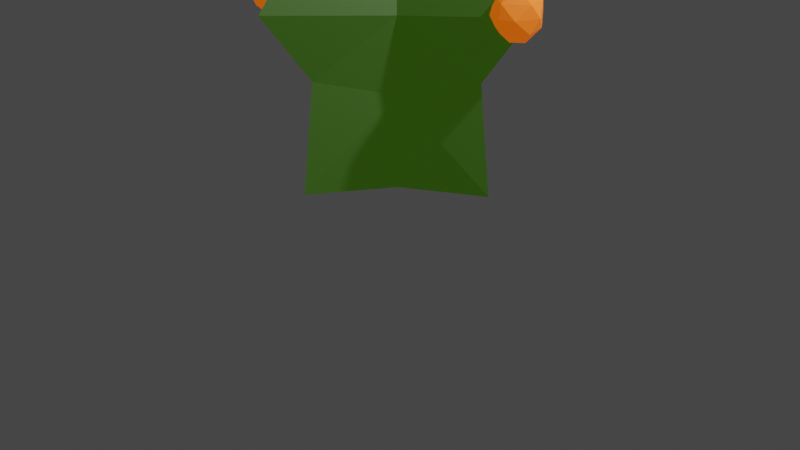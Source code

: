 # Source: jungle-plant.blend  (saved by Blender 2.82.7; exported with 4.5.12 LTS)
import bpy
from mathutils import Matrix  # noqa: F401  (used for matrix-valued properties, if any)

bpy.ops.wm.read_factory_settings(use_empty=True)
scene = bpy.context.scene
scene.name = 'Scene'

# ---- collections
col_stuff = bpy.data.collections.new('Stuff'); scene.collection.children.link(col_stuff)
col_actualplant = bpy.data.collections.new('ActualPlant'); scene.collection.children.link(col_actualplant)

# ---- materials (node trees are filled in below, after node groups)
mat_material_001 = bpy.data.materials.new('Material.001')
mat_material_001.use_transparent_shadow = False
mat_material_002 = bpy.data.materials.new('Material.002')
mat_material_002.use_transparent_shadow = False
mat_material_003 = bpy.data.materials.new('Material.003')
mat_material_003.use_transparent_shadow = False

# ---- material node trees
mat_material_001.use_nodes = True; mat_material_001.node_tree.nodes.clear()
_N = mat_material_001.node_tree.nodes; _L = mat_material_001.node_tree.links
n0 = _N.new('ShaderNodeOutputMaterial'); n0.name = 'Material Output'; n0.location = (300, 300)
n1 = _N.new('ShaderNodeBsdfPrincipled'); n1.name = 'Principled BSDF'; n1.location = (10, 300)
n1.distribution = 'GGX'
n1.subsurface_method = 'BURLEY'
n1.inputs[0].default_value = (0.04418, 0.08689, 0.02986, 1.0)
n1.inputs[3].default_value = 1.45
n1.inputs[27].default_value = (0.01551, 0.04926, 0.0, 1.5)
n1.inputs[28].default_value = 1.0
_L.new(n1.outputs[0], n0.inputs[0])
n0.is_active_output = True
mat_material_002.use_nodes = True; mat_material_002.node_tree.nodes.clear()
_N = mat_material_002.node_tree.nodes; _L = mat_material_002.node_tree.links
n0 = _N.new('ShaderNodeOutputMaterial'); n0.name = 'Material Output'; n0.location = (300, 300)
n1 = _N.new('ShaderNodeBsdfPrincipled'); n1.name = 'Principled BSDF'; n1.location = (10, 300)
n1.distribution = 'GGX'
n1.subsurface_method = 'BURLEY'
n1.inputs[0].default_value = (0.8, 0.1497, 0.03067, 1.0)
n1.inputs[3].default_value = 1.45
n1.inputs[27].default_value = (0.5543, 0.07587, 0.0, 2.0)
n1.inputs[28].default_value = 1.0
_L.new(n1.outputs[0], n0.inputs[0])
n0.is_active_output = True
mat_material_003.use_nodes = True; mat_material_003.node_tree.nodes.clear()
_N = mat_material_003.node_tree.nodes; _L = mat_material_003.node_tree.links
n0 = _N.new('ShaderNodeOutputMaterial'); n0.name = 'Material Output'; n0.location = (300, 300)
n1 = _N.new('ShaderNodeBsdfPrincipled'); n1.name = 'Principled BSDF'; n1.location = (10, 300)
n1.distribution = 'GGX'
n1.subsurface_method = 'BURLEY'
n1.inputs[0].default_value = (0.6258, 0.2301, 0.03266, 1.0)
n1.inputs[3].default_value = 1.45
n1.inputs[27].default_value = (0.3694, 0.2355, 0.01884, 2.0)
n1.inputs[28].default_value = 1.0
_L.new(n1.outputs[0], n0.inputs[0])
n0.is_active_output = True

# ---- world
world_world = bpy.data.worlds.new('World'); scene.world = world_world
world_world.use_nodes = True; world_world.node_tree.nodes.clear()
_N = world_world.node_tree.nodes; _L = world_world.node_tree.links
n0 = _N.new('ShaderNodeOutputWorld'); n0.name = 'World Output'; n0.location = (300, 300)
n1 = _N.new('ShaderNodeBackground'); n1.name = 'Background'; n1.location = (10, 300)
n1.inputs[0].default_value = (0.05088, 0.05088, 0.05088, 1.0)
_L.new(n1.outputs[0], n0.inputs[0])
n0.is_active_output = True
world_world.color = (0.05088, 0.05088, 0.05088)
world_world.use_sun_shadow = False
world_world.sun_shadow_jitter_overblur = 0.0

# ---- cameras
cam_camera = bpy.data.cameras.new('Camera')
cam_camera.clip_end = 100.0
cam_camera.ortho_scale = 7.314

# ---- lights
light_light = bpy.data.lights.new('Light', 'POINT')
light_light.transmission_factor = 0.0
light_light.energy = 1000.0
light_light.shadow_soft_size = 0.1
light_light.shadow_maximum_resolution = 0.006
light_light.use_absolute_resolution = True

# ---- meshes
me_cylinder = bpy.data.meshes.new('Cylinder')
me_cylinder.from_pydata([(1.195, -6.307e-08, -0.9038), (-9.24e-08, -1.195, -0.9038), (-0.3184, -0.3184, -0.994), (-0.318, 0.318, -0.9955), (0.3184, 0.3184, -0.994), (0.318, -0.318, -0.9955), (7.612e-09, 1.195, -0.9038), (-0.4405, -0.4405, -0.2293), (-1.195, -1.888e-09, -0.9038), (3.269e-08, 1.057, 0.1531), (0.4405, 0.4405, -0.2293), (1.057, -3.474e-08, 0.1531), (-6.914e-08, -1.057, 0.1531), (-1.057, 7.156e-09, 0.1531), (0.2806, 0.2806, 0.1673), (0.3978, -0.3978, -0.02672), (-0.2806, -0.2806, 0.1673), (-0.3978, 0.3978, -0.02672), (0.48, 0.48, 0.7417), (0.48, -0.48, 0.7417), (-0.48, -0.48, 0.7417), (-0.48, 0.48, 0.7417), (1.602, -7.88e-08, 0.8568), (-9.525e-08, -1.602, 0.8568), (4.391e-08, 1.602, 0.8568), (-1.602, 6.849e-09, 0.8568), (3.673e-08, 0.9253, 1.695), (0.2897, 0.2897, 1.707), (0.9253, -5.146e-08, 1.695), (0.2897, -0.2897, 1.707), (-4.417e-08, -0.9253, 1.695), (-0.2897, -0.2897, 1.707), (-0.9253, 1.953e-11, 1.695), (-0.2897, 0.2897, 1.707), (8.394e-08, 1.434, 2.364), (1.434, -8.423e-08, 2.364), (-2.976e-08, -1.434, 2.364), (-1.434, -4.156e-09, 2.364), (-0.4001, 0.4001, 2.622), (0.4001, 0.4001, 2.622), (1.037, -5.015e-08, 2.837), (4.741e-08, -1.037, 2.837), (-1.037, -5.928e-09, 2.837), (1.402e-07, 1.037, 2.837), (0.4001, -0.4001, 2.622), (-0.4001, -0.4001, 2.622), (1.607, -9.739e-08, 3.529), (2.078e-07, 1.607, 3.529), (4.927e-08, -1.607, 3.529), (-1.607, 1.666e-09, 3.529), (0.4984, 0.4984, 3.538), (0.4984, -0.4984, 3.538), (-0.4984, -0.4984, 3.538), (-0.4984, 0.4984, 3.538), (0.1066, 0.004656, 4.382), (-0.004656, 0.1066, 4.382), (-0.006946, -0.03512, 4.429), (0.08737, 0.01158, 6.073), (-0.08737, -0.01158, 6.073), (-0.2352, 0.724, 4.751), (0.003618, -0.8923, 5.976), (-0.8475, -0.2792, 5.976), (-0.5274, 0.7197, 5.976), (0.5215, 0.724, 5.976), (0.8497, -0.2723, 5.976), (0.08847, 0.2723, 6.446), (-0.08847, -0.2723, 4.458), (-0.003618, -0.8923, 4.928), (0.8475, -0.2792, 4.928), (0.4189, -1.072e-08, 4.495), (-0.8497, -0.2723, 4.928), (-0.705, 0.2462, 4.721), (0.5274, 0.7197, 4.928), (1.044, 1.276e-08, 5.506), (0.0, -1.0, 5.452), (0.5878, -0.809, 5.452), (-0.5878, -0.809, 5.452), (-0.5878, 0.809, 5.452), (-1.044, 7.493e-09, 5.399), (0.3226, 0.9928, 5.506), (0.3389, -0.2462, 6.41), (-0.4189, 6.919e-09, 6.41), (-0.09695, 1.951, 3.131), (-0.006677, 1.341, 3.594), (-0.3283, 1.572, 3.594), (-0.2074, 1.95, 3.594), (0.1891, 1.951, 3.594), (0.3131, 1.575, 3.594), (0.02539, 1.781, 3.771), (-0.04148, 1.575, 3.02), (-0.009411, 1.341, 3.198), (0.3123, 1.572, 3.198), (0.1503, 1.678, 3.034), (-0.3292, 1.575, 3.198), (-0.2745, 1.771, 3.119), (0.1913, 1.95, 3.198), (0.3865, 1.678, 3.416), (-0.008044, 1.3, 3.396), (0.2141, 1.372, 3.396), (-0.2302, 1.372, 3.396), (-0.2302, 1.984, 3.396), (-0.4026, 1.678, 3.375), (0.1139, 2.053, 3.416), (0.12, 1.585, 3.758), (-0.1664, 1.678, 3.758), (1.483, 0.1213, 3.442), (1.539, -0.2626, 3.733), (1.337, -0.117, 3.733), (1.413, 0.1202, 3.733), (1.662, 0.1213, 3.733), (1.74, -0.1154, 3.733), (1.559, 0.01397, 3.845), (1.517, -0.1154, 3.372), (1.538, -0.2626, 3.484), (1.74, -0.117, 3.484), (1.638, -0.0507, 3.381), (1.337, -0.1154, 3.484), (1.371, 0.007779, 3.435), (1.664, 0.1202, 3.484), (1.786, -0.0507, 3.621), (1.538, -0.2882, 3.609), (1.678, -0.2429, 3.609), (1.399, -0.2429, 3.609), (1.399, 0.1414, 3.609), (1.291, -0.0507, 3.596), (1.615, 0.1851, 3.621), (1.619, -0.1092, 3.836), (1.439, -0.0507, 3.836), (-0.1038, -1.181, 2.174), (-0.01963, -1.751, 2.606), (-0.3197, -1.535, 2.606), (-0.2069, -1.183, 2.606), (0.163, -1.181, 2.606), (0.2787, -1.533, 2.606), (0.01029, -1.341, 2.772), (-0.0521, -1.533, 2.07), (-0.02218, -1.751, 2.236), (0.2779, -1.535, 2.236), (0.1268, -1.437, 2.083), (-0.3205, -1.533, 2.236), (-0.2695, -1.35, 2.163), (0.1651, -1.183, 2.236), (0.3472, -1.437, 2.44), (-0.0209, -1.789, 2.421), (0.1863, -1.722, 2.421), (-0.2281, -1.722, 2.421), (-0.2281, -1.151, 2.421), (-0.389, -1.437, 2.402), (0.09284, -1.087, 2.44), (0.09859, -1.524, 2.759), (-0.1686, -1.437, 2.759), (-1.651, 0.1872, 0.3588), (-1.549, -0.4971, 0.8772), (-1.91, -0.2375, 0.8772), (-1.774, 0.1854, 0.8772), (-1.33, 0.1872, 0.8772), (-1.191, -0.2346, 0.8772), (-1.513, -0.004025, 1.076), (-1.588, -0.2346, 0.2345), (-1.552, -0.4971, 0.4337), (-1.192, -0.2375, 0.4337), (-1.374, -0.1193, 0.25), (-1.911, -0.2346, 0.4337), (-1.849, -0.01506, 0.3458), (-1.328, 0.1854, 0.4337), (-1.109, -0.1193, 0.6782), (-1.551, -0.5427, 0.6555), (-1.302, -0.4618, 0.6555), (-1.8, -0.4618, 0.6555), (-1.8, 0.2232, 0.6555), (-1.993, -0.1193, 0.6328), (-1.414, 0.301, 0.6782), (-1.407, -0.2235, 1.061), (-1.728, -0.1193, 1.061), (1.377, 0.1785, 0.6898), (1.433, -0.2051, 0.9804), (1.231, -0.05958, 0.9804), (1.307, 0.1775, 0.9804), (1.556, 0.1785, 0.9804), (1.634, -0.05794, 0.9804), (1.454, 0.07129, 1.092), (1.412, -0.05794, 0.6202), (1.432, -0.2051, 0.7318), (1.634, -0.05958, 0.7318), (1.532, 0.006672, 0.6289), (1.231, -0.05794, 0.7318), (1.265, 0.0651, 0.6826), (1.558, 0.1775, 0.7318), (1.68, 0.006672, 0.8689), (1.433, -0.2306, 0.8561), (1.572, -0.1853, 0.8561), (1.293, -0.1853, 0.8561), (1.293, 0.1987, 0.8561), (1.185, 0.006672, 0.8434), (1.509, 0.2423, 0.8689), (1.513, -0.05176, 1.083), (1.333, 0.006672, 1.083), (-1.628, -0.0569, 3.215), (-1.571, -0.4408, 3.506), (-1.773, -0.2952, 3.506), (-1.697, -0.05791, 3.506), (-1.448, -0.0569, 3.506), (-1.37, -0.2935, 3.506), (-1.551, -0.1642, 3.617), (-1.593, -0.2935, 3.145), (-1.573, -0.4408, 3.257), (-1.371, -0.2952, 3.257), (-1.473, -0.2289, 3.154), (-1.774, -0.2935, 3.257), (-1.74, -0.1704, 3.208), (-1.447, -0.05791, 3.257), (-1.324, -0.2289, 3.394), (-1.572, -0.4664, 3.381), (-1.433, -0.421, 3.381), (-1.712, -0.421, 3.381), (-1.712, -0.03671, 3.381), (-1.82, -0.2289, 3.369), (-1.495, 0.006937, 3.394), (-1.492, -0.2873, 3.609), (-1.672, -0.2289, 3.609)], [], [(8, 17, 3), (10, 11, 0), (1, 7, 2), (0, 15, 5), (6, 10, 4), (17, 6, 3), (7, 8, 2), (15, 1, 5), (10, 0, 4), (13, 17, 8), (12, 7, 1), (11, 15, 0), (9, 10, 6), (17, 9, 6), (7, 13, 8), (15, 12, 1), (33, 26, 24), (31, 32, 25), (29, 30, 23), (27, 28, 22), (32, 33, 25), (30, 31, 23), (28, 29, 22), (26, 27, 24), (37, 38, 33), (45, 42, 37), (36, 45, 31), (35, 44, 29), (34, 39, 27), (38, 34, 33), (45, 37, 31), (44, 36, 29), (39, 35, 27), (44, 41, 36), (39, 40, 35), (42, 38, 37), (41, 45, 36), (40, 44, 35), (43, 39, 34), (38, 43, 34), (53, 55, 47), (52, 56, 49), (51, 56, 48), (50, 54, 46), (56, 52, 48), (58, 55, 56), (57, 56, 54), (57, 54, 55), (19, 15, 11, 22), (5, 1, 2, 8, 3, 6, 4, 0), (18, 14, 9, 24), (7, 16, 13), (10, 14, 11), (12, 16, 7), (9, 14, 10), (9, 17, 21, 24), (13, 16, 20, 25), (12, 15, 19, 23), (11, 14, 18, 22), (21, 17, 13, 25), (20, 16, 12, 23), (53, 38, 42, 49), (19, 29, 23), (18, 27, 22), (25, 33, 21), (23, 31, 20), (22, 29, 19), (24, 27, 18), (21, 33, 24), (20, 31, 25), (30, 36, 31), (28, 35, 29), (26, 34, 27), (33, 34, 26), (31, 37, 32), (29, 36, 30), (27, 35, 28), (32, 37, 33), (52, 45, 41, 48), (51, 44, 40, 46), (50, 39, 43, 47), (43, 38, 53, 47), (42, 45, 52, 49), (41, 44, 51, 48), (40, 39, 50, 46), (51, 46, 54, 56), (50, 47, 55, 54), (53, 49, 56, 55), (58, 57, 55), (57, 58, 56), (66, 71, 59), (66, 59, 69), (59, 71, 77), (68, 73, 75), (67, 74, 76), (59, 77, 79), (72, 79, 73), (60, 64, 80), (61, 60, 81), (62, 61, 81), (63, 62, 65), (64, 63, 80), (80, 63, 65), (65, 62, 81), (81, 80, 65), (81, 60, 80), (73, 63, 64), (73, 79, 63), (79, 62, 63), (79, 77, 62), (78, 61, 62), (76, 60, 61), (76, 74, 60), (75, 64, 60), (75, 73, 64), (72, 59, 79), (77, 78, 62), (77, 71, 78), (71, 70, 78), (78, 76, 61), (78, 70, 76), (70, 67, 76), (74, 75, 60), (74, 67, 75), (67, 68, 75), (68, 72, 73), (69, 59, 72), (71, 66, 70), (66, 67, 70), (68, 69, 72), (66, 69, 67), (69, 68, 67), (89, 94, 82), (89, 82, 92), (82, 94, 100), (91, 96, 98), (90, 97, 99), (82, 100, 102), (95, 102, 96), (83, 87, 103), (84, 83, 104), (85, 84, 104), (86, 85, 88), (87, 86, 103), (103, 86, 88), (88, 85, 104), (104, 103, 88), (104, 83, 103), (96, 86, 87), (96, 102, 86), (102, 85, 86), (102, 100, 85), (101, 84, 85), (99, 83, 84), (99, 97, 83), (98, 87, 83), (98, 96, 87), (95, 82, 102), (100, 101, 85), (100, 94, 101), (94, 93, 101), (101, 99, 84), (101, 93, 99), (93, 90, 99), (97, 98, 83), (97, 90, 98), (90, 91, 98), (91, 95, 96), (92, 82, 95), (94, 89, 93), (89, 90, 93), (91, 92, 95), (89, 92, 90), (92, 91, 90), (112, 117, 105), (112, 105, 115), (105, 117, 123), (114, 119, 121), (113, 120, 122), (105, 123, 125), (118, 125, 119), (106, 110, 126), (107, 106, 127), (108, 107, 127), (109, 108, 111), (110, 109, 126), (126, 109, 111), (111, 108, 127), (127, 126, 111), (127, 106, 126), (119, 109, 110), (119, 125, 109), (125, 108, 109), (125, 123, 108), (124, 107, 108), (122, 106, 107), (122, 120, 106), (121, 110, 106), (121, 119, 110), (118, 105, 125), (123, 124, 108), (123, 117, 124), (117, 116, 124), (124, 122, 107), (124, 116, 122), (116, 113, 122), (120, 121, 106), (120, 113, 121), (113, 114, 121), (114, 118, 119), (115, 105, 118), (117, 112, 116), (112, 113, 116), (114, 115, 118), (112, 115, 113), (115, 114, 113), (135, 140, 128), (135, 128, 138), (128, 140, 146), (137, 142, 144), (136, 143, 145), (128, 146, 148), (141, 148, 142), (129, 133, 149), (130, 129, 150), (131, 130, 150), (132, 131, 134), (133, 132, 149), (149, 132, 134), (134, 131, 150), (150, 149, 134), (150, 129, 149), (142, 132, 133), (142, 148, 132), (148, 131, 132), (148, 146, 131), (147, 130, 131), (145, 129, 130), (145, 143, 129), (144, 133, 129), (144, 142, 133), (141, 128, 148), (146, 147, 131), (146, 140, 147), (140, 139, 147), (147, 145, 130), (147, 139, 145), (139, 136, 145), (143, 144, 129), (143, 136, 144), (136, 137, 144), (137, 141, 142), (138, 128, 141), (140, 135, 139), (135, 136, 139), (137, 138, 141), (135, 138, 136), (138, 137, 136), (158, 163, 151), (158, 151, 161), (151, 163, 169), (160, 165, 167), (159, 166, 168), (151, 169, 171), (164, 171, 165), (152, 156, 172), (153, 152, 173), (154, 153, 173), (155, 154, 157), (156, 155, 172), (172, 155, 157), (157, 154, 173), (173, 172, 157), (173, 152, 172), (165, 155, 156), (165, 171, 155), (171, 154, 155), (171, 169, 154), (170, 153, 154), (168, 152, 153), (168, 166, 152), (167, 156, 152), (167, 165, 156), (164, 151, 171), (169, 170, 154), (169, 163, 170), (163, 162, 170), (170, 168, 153), (170, 162, 168), (162, 159, 168), (166, 167, 152), (166, 159, 167), (159, 160, 167), (160, 164, 165), (161, 151, 164), (163, 158, 162), (158, 159, 162), (160, 161, 164), (158, 161, 159), (161, 160, 159), (181, 186, 174), (181, 174, 184), (174, 186, 192), (183, 188, 190), (182, 189, 191), (174, 192, 194), (187, 194, 188), (175, 179, 195), (176, 175, 196), (177, 176, 196), (178, 177, 180), (179, 178, 195), (195, 178, 180), (180, 177, 196), (196, 195, 180), (196, 175, 195), (188, 178, 179), (188, 194, 178), (194, 177, 178), (194, 192, 177), (193, 176, 177), (191, 175, 176), (191, 189, 175), (190, 179, 175), (190, 188, 179), (187, 174, 194), (192, 193, 177), (192, 186, 193), (186, 185, 193), (193, 191, 176), (193, 185, 191), (185, 182, 191), (189, 190, 175), (189, 182, 190), (182, 183, 190), (183, 187, 188), (184, 174, 187), (186, 181, 185), (181, 182, 185), (183, 184, 187), (181, 184, 182), (184, 183, 182), (204, 209, 197), (204, 197, 207), (197, 209, 215), (206, 211, 213), (205, 212, 214), (197, 215, 217), (210, 217, 211), (198, 202, 218), (199, 198, 219), (200, 199, 219), (201, 200, 203), (202, 201, 218), (218, 201, 203), (203, 200, 219), (219, 218, 203), (219, 198, 218), (211, 201, 202), (211, 217, 201), (217, 200, 201), (217, 215, 200), (216, 199, 200), (214, 198, 199), (214, 212, 198), (213, 202, 198), (213, 211, 202), (210, 197, 217), (215, 216, 200), (215, 209, 216), (209, 208, 216), (216, 214, 199), (216, 208, 214), (208, 205, 214), (212, 213, 198), (212, 205, 213), (205, 206, 213), (206, 210, 211), (207, 197, 210), (209, 204, 208), (204, 205, 208), (206, 207, 210), (204, 207, 205), (207, 206, 205)])
me_cylinder.polygons.foreach_set('material_index', [0, 0, 0, 0, 0, 0, 0, 0, 0, 0, 0, 0, 0, 0, 0, 0, 0, 0, 0, 0, 0, 0, 0, 0, 0, 0, 0, 0, 0, 0, 0, 0, 0, 0, 0, 0, 0, 0, 0, 0, 0, 0, 0, 0, 0, 0, 0, 0, 0, 0, 0, 0, 0, 0, 0, 0, 0, 0, 0, 0, 0, 0, 0, 0, 0, 0, 0, 0, 0, 0, 0, 0, 0, 0, 0, 0, 0, 0, 0, 0, 0, 0, 0, 0, 0, 0, 0, 0, 0, 0, 1, 1, 1, 1, 1, 1, 1, 1, 1, 1, 1, 1, 1, 1, 1, 1, 1, 1, 1, 1, 1, 1, 1, 1, 1, 1, 1, 1, 1, 1, 1, 1, 1, 1, 1, 1, 1, 1, 1, 1, 1, 1, 2, 2, 2, 2, 2, 2, 2, 2, 2, 2, 2, 2, 2, 2, 2, 2, 2, 2, 2, 2, 2, 2, 2, 2, 2, 2, 2, 2, 2, 2, 2, 2, 2, 2, 2, 2, 2, 2, 2, 2, 2, 2, 1, 1, 1, 1, 1, 1, 1, 1, 1, 1, 1, 1, 1, 1, 1, 1, 1, 1, 1, 1, 1, 1, 1, 1, 1, 1, 1, 1, 1, 1, 1, 1, 1, 1, 1, 1, 1, 1, 1, 1, 1, 1, 2, 2, 2, 2, 2, 2, 2, 2, 2, 2, 2, 2, 2, 2, 2, 2, 2, 2, 2, 2, 2, 2, 2, 2, 2, 2, 2, 2, 2, 2, 2, 2, 2, 2, 2, 2, 2, 2, 2, 2, 2, 2, 1, 1, 1, 1, 1, 1, 1, 1, 1, 1, 1, 1, 1, 1, 1, 1, 1, 1, 1, 1, 1, 1, 1, 1, 1, 1, 1, 1, 1, 1, 1, 1, 1, 1, 1, 1, 1, 1, 1, 1, 1, 1, 1, 1, 1, 1, 1, 1, 1, 1, 1, 1, 1, 1, 1, 1, 1, 1, 1, 1, 1, 1, 1, 1, 1, 1, 1, 1, 1, 1, 1, 1, 1, 1, 1, 1, 1, 1, 1, 1, 1, 1, 1, 1, 1, 1, 1, 1, 1, 1, 1, 1, 1, 1, 1, 1, 1, 1, 1, 1, 1, 1, 1, 1, 1, 1, 1, 1, 1, 1, 1, 1, 1, 1, 1, 1, 1, 1, 1, 1, 1, 1, 1, 1, 1, 1])
_uv = me_cylinder.uv_layers.new(name='UVMap')
_uv.uv.foreach_set('vector', [0.51, 0.25, 0.5803, 0.4197, 0.5803, 0.4197, 0.9197, 0.4197, 0.99, 0.25, 0.99, 0.25, 0.75, 0.01, 0.5803, 0.08029, 0.5803, 0.08029, 0.99, 0.25, 0.9197, 0.08029, 0.9197, 0.08029, 0.75, 0.49, 0.9197, 0.4197, 0.9197, 0.4197, 0.5803, 0.4197, 0.75, 0.49, 0.5803, 0.4197, 0.5803, 0.08029, 0.51, 0.25, 0.5803, 0.08029, 0.9197, 0.08029, 0.75, 0.01, 0.9197, 0.08029, 0.9197, 0.4197, 0.99, 0.25, 0.9197, 0.4197, 0.51, 0.25, 0.5803, 0.4197, 0.51, 0.25, 0.75, 0.01, 0.5803, 0.08029, 0.75, 0.01, 0.99, 0.25, 0.9197, 0.08029, 0.99, 0.25, 0.75, 0.49, 0.9197, 0.4197, 0.75, 0.49, 0.5803, 0.4197, 0.75, 0.49, 0.75, 0.49, 0.5803, 0.08029, 0.51, 0.25, 0.51, 0.25, 0.9197, 0.08029, 0.75, 0.01, 0.75, 0.01, 0.5803, 0.4197, 0.75, 0.49, 0.75, 0.49, 0.5803, 0.08029, 0.51, 0.25, 0.51, 0.25, 0.9197, 0.08029, 0.75, 0.01, 0.75, 0.01, 0.9197, 0.4197, 0.99, 0.25, 0.99, 0.25, 0.51, 0.25, 0.5803, 0.4197, 0.51, 0.25, 0.75, 0.01, 0.5803, 0.08029, 0.75, 0.01, 0.99, 0.25, 0.9197, 0.08029, 0.99, 0.25, 0.75, 0.49, 0.9197, 0.4197, 0.75, 0.49, 0.51, 0.25, 0.5803, 0.4197, 0.5803, 0.4197, 0.5803, 0.08029, 0.51, 0.25, 0.51, 0.25, 0.75, 0.01, 0.5803, 0.08029, 0.5803, 0.08029, 0.99, 0.25, 0.9197, 0.08029, 0.9197, 0.08029, 0.75, 0.49, 0.9197, 0.4197, 0.9197, 0.4197, 0.5803, 0.4197, 0.75, 0.49, 0.5803, 0.4197, 0.5803, 0.08029, 0.51, 0.25, 0.5803, 0.08029, 0.9197, 0.08029, 0.75, 0.01, 0.9197, 0.08029, 0.9197, 0.4197, 0.99, 0.25, 0.9197, 0.4197, 0.9197, 0.08029, 0.75, 0.01, 0.75, 0.01, 0.9197, 0.4197, 0.99, 0.25, 0.99, 0.25, 0.51, 0.25, 0.5803, 0.4197, 0.51, 0.25, 0.75, 0.01, 0.5803, 0.08029, 0.75, 0.01, 0.99, 0.25, 0.9197, 0.08029, 0.99, 0.25, 0.75, 0.49, 0.9197, 0.4197, 0.75, 0.49, 0.5803, 0.4197, 0.75, 0.49, 0.75, 0.49, 0.5803, 0.4197, 0.6345, 0.4422, 0.75, 0.49, 0.5803, 0.08029, 0.7496, 0.08672, 0.51, 0.25, 0.9197, 0.08029, 0.7496, 0.08672, 0.75, 0.01, 0.9197, 0.4197, 0.9422, 0.3655, 0.99, 0.25, 0.7496, 0.08672, 0.5803, 0.08029, 0.75, 0.01, 0.5904, 0.1935, 0.6345, 0.4422, 0.7496, 0.08672, 0.9096, 0.3065, 0.7496, 0.08672, 0.9422, 0.3655, 0.9096, 0.3065, 0.9422, 0.3655, 0.6345, 0.4422, 0.9197, 0.08029, 0.9197, 0.08029, 0.99, 0.25, 0.99, 0.25, 0.9197, 0.08029, 0.75, 0.01, 0.5803, 0.08029, 0.51, 0.25, 0.5803, 0.4197, 0.75, 0.49, 0.9197, 0.4197, 0.99, 0.25, 0.9197, 0.4197, 0.9197, 0.4197, 0.75, 0.49, 0.75, 0.49, 0.5803, 0.08029, 0.5803, 0.08029, 0.51, 0.25, 0.9197, 0.4197, 0.9197, 0.4197, 0.99, 0.25, 0.75, 0.01, 0.5803, 0.08029, 0.5803, 0.08029, 0.75, 0.49, 0.9197, 0.4197, 0.9197, 0.4197, 0.75, 0.49, 0.5803, 0.4197, 0.5803, 0.4197, 0.75, 0.49, 0.51, 0.25, 0.5803, 0.08029, 0.5803, 0.08029, 0.51, 0.25, 0.75, 0.01, 0.9197, 0.08029, 0.9197, 0.08029, 0.75, 0.01, 0.99, 0.25, 0.9197, 0.4197, 0.9197, 0.4197, 0.99, 0.25, 0.5803, 0.4197, 0.5803, 0.4197, 0.51, 0.25, 0.51, 0.25, 0.5803, 0.08029, 0.5803, 0.08029, 0.75, 0.01, 0.75, 0.01, 0.5803, 0.4197, 0.5803, 0.4197, 0.51, 0.25, 0.51, 0.25, 0.9197, 0.08029, 0.9197, 0.08029, 0.75, 0.01, 0.9197, 0.4197, 0.9197, 0.4197, 0.99, 0.25, 0.51, 0.25, 0.5803, 0.4197, 0.5803, 0.4197, 0.75, 0.01, 0.5803, 0.08029, 0.5803, 0.08029, 0.99, 0.25, 0.9197, 0.08029, 0.9197, 0.08029, 0.75, 0.49, 0.9197, 0.4197, 0.9197, 0.4197, 0.5803, 0.4197, 0.5803, 0.4197, 0.75, 0.49, 0.5803, 0.08029, 0.5803, 0.08029, 0.51, 0.25, 0.75, 0.01, 0.75, 0.01, 0.5803, 0.08029, 0.99, 0.25, 0.99, 0.25, 0.9197, 0.08029, 0.75, 0.49, 0.75, 0.49, 0.9197, 0.4197, 0.5803, 0.4197, 0.75, 0.49, 0.75, 0.49, 0.5803, 0.08029, 0.51, 0.25, 0.51, 0.25, 0.9197, 0.08029, 0.75, 0.01, 0.75, 0.01, 0.9197, 0.4197, 0.99, 0.25, 0.99, 0.25, 0.51, 0.25, 0.51, 0.25, 0.5803, 0.4197, 0.5803, 0.08029, 0.5803, 0.08029, 0.75, 0.01, 0.75, 0.01, 0.9197, 0.08029, 0.9197, 0.08029, 0.99, 0.25, 0.99, 0.25, 0.9197, 0.4197, 0.9197, 0.4197, 0.75, 0.49, 0.75, 0.49, 0.75, 0.49, 0.5803, 0.4197, 0.5803, 0.4197, 0.75, 0.49, 0.51, 0.25, 0.5803, 0.08029, 0.5803, 0.08029, 0.51, 0.25, 0.75, 0.01, 0.9197, 0.08029, 0.9197, 0.08029, 0.75, 0.01, 0.99, 0.25, 0.9197, 0.4197, 0.9197, 0.4197, 0.99, 0.25, 0.9197, 0.08029, 0.99, 0.25, 0.9422, 0.3655, 0.7496, 0.08672, 0.9197, 0.4197, 0.75, 0.49, 0.6345, 0.4422, 0.9422, 0.3655, 0.5803, 0.4197, 0.51, 0.25, 0.7496, 0.08672, 0.6345, 0.4422, 0.5904, 0.1935, 0.9096, 0.3065, 0.6345, 0.4422, 0.9096, 0.3065, 0.5904, 0.1935, 0.7496, 0.08672, 0.2727, 0.0, 0.25, 0.1181, 0.3406, 0.1176, 0.4545, 0.0, 0.3867, 0.1176, 0.5, 0.07873, 0.3406, 0.1176, 0.25, 0.1181, 0.3182, 0.2362, 0.6812, 0.1575, 0.6364, 0.2362, 0.7727, 0.2362, 0.863, 0.1575, 0.8636, 0.2362, 0.9545, 0.2362, 0.3406, 0.1176, 0.3182, 0.2362, 0.4545, 0.2362, 0.4994, 0.1575, 0.4545, 0.2362, 0.6364, 0.2362, 0.8643, 0.3149, 0.6824, 0.3149, 0.7273, 0.3937, 1.0, 0.3149, 0.8643, 0.3149, 0.9545, 0.3937, 0.3188, 0.3149, 0.137, 0.3149, 0.1818, 0.3937, 0.5006, 0.3149, 0.3188, 0.3149, 0.3867, 0.4325, 0.6824, 0.3149, 0.5006, 0.3149, 0.5909, 0.3937, 0.5909, 0.3937, 0.5006, 0.3149, 0.5224, 0.4325, 0.3867, 0.4325, 0.3188, 0.3149, 0.3182, 0.3937, 0.9545, 0.3937, 0.8636, 0.3937, 0.9091, 0.4724, 0.9545, 0.3937, 0.8643, 0.3149, 0.8636, 0.3937, 0.6364, 0.2362, 0.5006, 0.3149, 0.6824, 0.3149, 0.6364, 0.2362, 0.4545, 0.2362, 0.5006, 0.3149, 0.4545, 0.2362, 0.3188, 0.3149, 0.5006, 0.3149, 0.4545, 0.2362, 0.3182, 0.2362, 0.3188, 0.3149, 0.1818, 0.2362, 0.137, 0.3149, 0.3188, 0.3149, 0.9545, 0.2362, 0.8643, 0.3149, 1.0, 0.3149, 0.9545, 0.2362, 0.8636, 0.2362, 0.8643, 0.3149, 0.7727, 0.2362, 0.6824, 0.3149, 0.8643, 0.3149, 0.7727, 0.2362, 0.6364, 0.2362, 0.6824, 0.3149, 0.4994, 0.1575, 0.3406, 0.1176, 0.4545, 0.2362, 0.3182, 0.2362, 0.1818, 0.2362, 0.3188, 0.3149, 0.3182, 0.2362, 0.25, 0.1181, 0.1818, 0.2362, 0.25, 0.1181, 0.1357, 0.1575, 0.1818, 0.2362, 0.1818, 0.2362, 0.04545, 0.2362, 0.137, 0.3149, 0.1818, 0.2362, 0.1357, 0.1575, 0.04545, 0.2362, 0.1357, 0.1575, 0.0, 0.1575, 0.04545, 0.2362, 0.8636, 0.2362, 0.7727, 0.2362, 0.8643, 0.3149, 0.8636, 0.2362, 0.863, 0.1575, 0.7727, 0.2362, 0.863, 0.1575, 0.6812, 0.1575, 0.7727, 0.2362, 0.6812, 0.1575, 0.4994, 0.1575, 0.6364, 0.2362, 0.5, 0.07873, 0.3867, 0.1176, 0.4994, 0.1575, 0.1364, 0.07873, 0.06787, 0.0399, 0.1357, 0.1575, 0.06787, 0.0399, 0.0, 0.1575, 0.1357, 0.1575, 0.6812, 0.1575, 0.6364, 0.07873, 0.4994, 0.1575, 0.8412, 0.0399, 0.7727, 0.07873, 0.863, 0.1575, 0.7727, 0.07873, 0.6812, 0.1575, 0.863, 0.1575, 0.2727, 0.0, 0.25, 0.1181, 0.3406, 0.1176, 0.4545, 0.0, 0.3867, 0.1176, 0.5, 0.07873, 0.3406, 0.1176, 0.25, 0.1181, 0.3182, 0.2362, 0.6812, 0.1575, 0.6364, 0.2362, 0.7727, 0.2362, 0.863, 0.1575, 0.8636, 0.2362, 0.9545, 0.2362, 0.3406, 0.1176, 0.3182, 0.2362, 0.4545, 0.2362, 0.4994, 0.1575, 0.4545, 0.2362, 0.6364, 0.2362, 0.8643, 0.3149, 0.6824, 0.3149, 0.7273, 0.3937, 1.0, 0.3149, 0.8643, 0.3149, 0.9545, 0.3937, 0.3188, 0.3149, 0.137, 0.3149, 0.1818, 0.3937, 0.5006, 0.3149, 0.3188, 0.3149, 0.3867, 0.4325, 0.6824, 0.3149, 0.5006, 0.3149, 0.5909, 0.3937, 0.5909, 0.3937, 0.5006, 0.3149, 0.5224, 0.4325, 0.3867, 0.4325, 0.3188, 0.3149, 0.3182, 0.3937, 0.9545, 0.3937, 0.8636, 0.3937, 0.9091, 0.4724, 0.9545, 0.3937, 0.8643, 0.3149, 0.8636, 0.3937, 0.6364, 0.2362, 0.5006, 0.3149, 0.6824, 0.3149, 0.6364, 0.2362, 0.4545, 0.2362, 0.5006, 0.3149, 0.4545, 0.2362, 0.3188, 0.3149, 0.5006, 0.3149, 0.4545, 0.2362, 0.3182, 0.2362, 0.3188, 0.3149, 0.1818, 0.2362, 0.137, 0.3149, 0.3188, 0.3149, 0.9545, 0.2362, 0.8643, 0.3149, 1.0, 0.3149, 0.9545, 0.2362, 0.8636, 0.2362, 0.8643, 0.3149, 0.7727, 0.2362, 0.6824, 0.3149, 0.8643, 0.3149, 0.7727, 0.2362, 0.6364, 0.2362, 0.6824, 0.3149, 0.4994, 0.1575, 0.3406, 0.1176, 0.4545, 0.2362, 0.3182, 0.2362, 0.1818, 0.2362, 0.3188, 0.3149, 0.3182, 0.2362, 0.25, 0.1181, 0.1818, 0.2362, 0.25, 0.1181, 0.1357, 0.1575, 0.1818, 0.2362, 0.1818, 0.2362, 0.04545, 0.2362, 0.137, 0.3149, 0.1818, 0.2362, 0.1357, 0.1575, 0.04545, 0.2362, 0.1357, 0.1575, 0.0, 0.1575, 0.04545, 0.2362, 0.8636, 0.2362, 0.7727, 0.2362, 0.8643, 0.3149, 0.8636, 0.2362, 0.863, 0.1575, 0.7727, 0.2362, 0.863, 0.1575, 0.6812, 0.1575, 0.7727, 0.2362, 0.6812, 0.1575, 0.4994, 0.1575, 0.6364, 0.2362, 0.5, 0.07873, 0.3867, 0.1176, 0.4994, 0.1575, 0.1364, 0.07873, 0.06787, 0.0399, 0.1357, 0.1575, 0.06787, 0.0399, 0.0, 0.1575, 0.1357, 0.1575, 0.6812, 0.1575, 0.6364, 0.07873, 0.4994, 0.1575, 0.8412, 0.0399, 0.7727, 0.07873, 0.863, 0.1575, 0.7727, 0.07873, 0.6812, 0.1575, 0.863, 0.1575, 0.2727, 0.0, 0.25, 0.1181, 0.3406, 0.1176, 0.4545, 0.0, 0.3867, 0.1176, 0.5, 0.07873, 0.3406, 0.1176, 0.25, 0.1181, 0.3182, 0.2362, 0.6812, 0.1575, 0.6364, 0.2362, 0.7727, 0.2362, 0.863, 0.1575, 0.8636, 0.2362, 0.9545, 0.2362, 0.3406, 0.1176, 0.3182, 0.2362, 0.4545, 0.2362, 0.4994, 0.1575, 0.4545, 0.2362, 0.6364, 0.2362, 0.8643, 0.3149, 0.6824, 0.3149, 0.7273, 0.3937, 1.0, 0.3149, 0.8643, 0.3149, 0.9545, 0.3937, 0.3188, 0.3149, 0.137, 0.3149, 0.1818, 0.3937, 0.5006, 0.3149, 0.3188, 0.3149, 0.3867, 0.4325, 0.6824, 0.3149, 0.5006, 0.3149, 0.5909, 0.3937, 0.5909, 0.3937, 0.5006, 0.3149, 0.5224, 0.4325, 0.3867, 0.4325, 0.3188, 0.3149, 0.3182, 0.3937, 0.9545, 0.3937, 0.8636, 0.3937, 0.9091, 0.4724, 0.9545, 0.3937, 0.8643, 0.3149, 0.8636, 0.3937, 0.6364, 0.2362, 0.5006, 0.3149, 0.6824, 0.3149, 0.6364, 0.2362, 0.4545, 0.2362, 0.5006, 0.3149, 0.4545, 0.2362, 0.3188, 0.3149, 0.5006, 0.3149, 0.4545, 0.2362, 0.3182, 0.2362, 0.3188, 0.3149, 0.1818, 0.2362, 0.137, 0.3149, 0.3188, 0.3149, 0.9545, 0.2362, 0.8643, 0.3149, 1.0, 0.3149, 0.9545, 0.2362, 0.8636, 0.2362, 0.8643, 0.3149, 0.7727, 0.2362, 0.6824, 0.3149, 0.8643, 0.3149, 0.7727, 0.2362, 0.6364, 0.2362, 0.6824, 0.3149, 0.4994, 0.1575, 0.3406, 0.1176, 0.4545, 0.2362, 0.3182, 0.2362, 0.1818, 0.2362, 0.3188, 0.3149, 0.3182, 0.2362, 0.25, 0.1181, 0.1818, 0.2362, 0.25, 0.1181, 0.1357, 0.1575, 0.1818, 0.2362, 0.1818, 0.2362, 0.04545, 0.2362, 0.137, 0.3149, 0.1818, 0.2362, 0.1357, 0.1575, 0.04545, 0.2362, 0.1357, 0.1575, 0.0, 0.1575, 0.04545, 0.2362, 0.8636, 0.2362, 0.7727, 0.2362, 0.8643, 0.3149, 0.8636, 0.2362, 0.863, 0.1575, 0.7727, 0.2362, 0.863, 0.1575, 0.6812, 0.1575, 0.7727, 0.2362, 0.6812, 0.1575, 0.4994, 0.1575, 0.6364, 0.2362, 0.5, 0.07873, 0.3867, 0.1176, 0.4994, 0.1575, 0.1364, 0.07873, 0.06787, 0.0399, 0.1357, 0.1575, 0.06787, 0.0399, 0.0, 0.1575, 0.1357, 0.1575, 0.6812, 0.1575, 0.6364, 0.07873, 0.4994, 0.1575, 0.8412, 0.0399, 0.7727, 0.07873, 0.863, 0.1575, 0.7727, 0.07873, 0.6812, 0.1575, 0.863, 0.1575, 0.2727, 0.0, 0.25, 0.1181, 0.3406, 0.1176, 0.4545, 0.0, 0.3867, 0.1176, 0.5, 0.07873, 0.3406, 0.1176, 0.25, 0.1181, 0.3182, 0.2362, 0.6812, 0.1575, 0.6364, 0.2362, 0.7727, 0.2362, 0.863, 0.1575, 0.8636, 0.2362, 0.9545, 0.2362, 0.3406, 0.1176, 0.3182, 0.2362, 0.4545, 0.2362, 0.4994, 0.1575, 0.4545, 0.2362, 0.6364, 0.2362, 0.8643, 0.3149, 0.6824, 0.3149, 0.7273, 0.3937, 1.0, 0.3149, 0.8643, 0.3149, 0.9545, 0.3937, 0.3188, 0.3149, 0.137, 0.3149, 0.1818, 0.3937, 0.5006, 0.3149, 0.3188, 0.3149, 0.3867, 0.4325, 0.6824, 0.3149, 0.5006, 0.3149, 0.5909, 0.3937, 0.5909, 0.3937, 0.5006, 0.3149, 0.5224, 0.4325, 0.3867, 0.4325, 0.3188, 0.3149, 0.3182, 0.3937, 0.9545, 0.3937, 0.8636, 0.3937, 0.9091, 0.4724, 0.9545, 0.3937, 0.8643, 0.3149, 0.8636, 0.3937, 0.6364, 0.2362, 0.5006, 0.3149, 0.6824, 0.3149, 0.6364, 0.2362, 0.4545, 0.2362, 0.5006, 0.3149, 0.4545, 0.2362, 0.3188, 0.3149, 0.5006, 0.3149, 0.4545, 0.2362, 0.3182, 0.2362, 0.3188, 0.3149, 0.1818, 0.2362, 0.137, 0.3149, 0.3188, 0.3149, 0.9545, 0.2362, 0.8643, 0.3149, 1.0, 0.3149, 0.9545, 0.2362, 0.8636, 0.2362, 0.8643, 0.3149, 0.7727, 0.2362, 0.6824, 0.3149, 0.8643, 0.3149, 0.7727, 0.2362, 0.6364, 0.2362, 0.6824, 0.3149, 0.4994, 0.1575, 0.3406, 0.1176, 0.4545, 0.2362, 0.3182, 0.2362, 0.1818, 0.2362, 0.3188, 0.3149, 0.3182, 0.2362, 0.25, 0.1181, 0.1818, 0.2362, 0.25, 0.1181, 0.1357, 0.1575, 0.1818, 0.2362, 0.1818, 0.2362, 0.04545, 0.2362, 0.137, 0.3149, 0.1818, 0.2362, 0.1357, 0.1575, 0.04545, 0.2362, 0.1357, 0.1575, 0.0, 0.1575, 0.04545, 0.2362, 0.8636, 0.2362, 0.7727, 0.2362, 0.8643, 0.3149, 0.8636, 0.2362, 0.863, 0.1575, 0.7727, 0.2362, 0.863, 0.1575, 0.6812, 0.1575, 0.7727, 0.2362, 0.6812, 0.1575, 0.4994, 0.1575, 0.6364, 0.2362, 0.5, 0.07873, 0.3867, 0.1176, 0.4994, 0.1575, 0.1364, 0.07873, 0.06787, 0.0399, 0.1357, 0.1575, 0.06787, 0.0399, 0.0, 0.1575, 0.1357, 0.1575, 0.6812, 0.1575, 0.6364, 0.07873, 0.4994, 0.1575, 0.8412, 0.0399, 0.7727, 0.07873, 0.863, 0.1575, 0.7727, 0.07873, 0.6812, 0.1575, 0.863, 0.1575, 0.2727, 0.0, 0.25, 0.1181, 0.3406, 0.1176, 0.4545, 0.0, 0.3867, 0.1176, 0.5, 0.07873, 0.3406, 0.1176, 0.25, 0.1181, 0.3182, 0.2362, 0.6812, 0.1575, 0.6364, 0.2362, 0.7727, 0.2362, 0.863, 0.1575, 0.8636, 0.2362, 0.9545, 0.2362, 0.3406, 0.1176, 0.3182, 0.2362, 0.4545, 0.2362, 0.4994, 0.1575, 0.4545, 0.2362, 0.6364, 0.2362, 0.8643, 0.3149, 0.6824, 0.3149, 0.7273, 0.3937, 1.0, 0.3149, 0.8643, 0.3149, 0.9545, 0.3937, 0.3188, 0.3149, 0.137, 0.3149, 0.1818, 0.3937, 0.5006, 0.3149, 0.3188, 0.3149, 0.3867, 0.4325, 0.6824, 0.3149, 0.5006, 0.3149, 0.5909, 0.3937, 0.5909, 0.3937, 0.5006, 0.3149, 0.5224, 0.4325, 0.3867, 0.4325, 0.3188, 0.3149, 0.3182, 0.3937, 0.9545, 0.3937, 0.8636, 0.3937, 0.9091, 0.4724, 0.9545, 0.3937, 0.8643, 0.3149, 0.8636, 0.3937, 0.6364, 0.2362, 0.5006, 0.3149, 0.6824, 0.3149, 0.6364, 0.2362, 0.4545, 0.2362, 0.5006, 0.3149, 0.4545, 0.2362, 0.3188, 0.3149, 0.5006, 0.3149, 0.4545, 0.2362, 0.3182, 0.2362, 0.3188, 0.3149, 0.1818, 0.2362, 0.137, 0.3149, 0.3188, 0.3149, 0.9545, 0.2362, 0.8643, 0.3149, 1.0, 0.3149, 0.9545, 0.2362, 0.8636, 0.2362, 0.8643, 0.3149, 0.7727, 0.2362, 0.6824, 0.3149, 0.8643, 0.3149, 0.7727, 0.2362, 0.6364, 0.2362, 0.6824, 0.3149, 0.4994, 0.1575, 0.3406, 0.1176, 0.4545, 0.2362, 0.3182, 0.2362, 0.1818, 0.2362, 0.3188, 0.3149, 0.3182, 0.2362, 0.25, 0.1181, 0.1818, 0.2362, 0.25, 0.1181, 0.1357, 0.1575, 0.1818, 0.2362, 0.1818, 0.2362, 0.04545, 0.2362, 0.137, 0.3149, 0.1818, 0.2362, 0.1357, 0.1575, 0.04545, 0.2362, 0.1357, 0.1575, 0.0, 0.1575, 0.04545, 0.2362, 0.8636, 0.2362, 0.7727, 0.2362, 0.8643, 0.3149, 0.8636, 0.2362, 0.863, 0.1575, 0.7727, 0.2362, 0.863, 0.1575, 0.6812, 0.1575, 0.7727, 0.2362, 0.6812, 0.1575, 0.4994, 0.1575, 0.6364, 0.2362, 0.5, 0.07873, 0.3867, 0.1176, 0.4994, 0.1575, 0.1364, 0.07873, 0.06787, 0.0399, 0.1357, 0.1575, 0.06787, 0.0399, 0.0, 0.1575, 0.1357, 0.1575, 0.6812, 0.1575, 0.6364, 0.07873, 0.4994, 0.1575, 0.8412, 0.0399, 0.7727, 0.07873, 0.863, 0.1575, 0.7727, 0.07873, 0.6812, 0.1575, 0.863, 0.1575, 0.2727, 0.0, 0.25, 0.1181, 0.3406, 0.1176, 0.4545, 0.0, 0.3867, 0.1176, 0.5, 0.07873, 0.3406, 0.1176, 0.25, 0.1181, 0.3182, 0.2362, 0.6812, 0.1575, 0.6364, 0.2362, 0.7727, 0.2362, 0.863, 0.1575, 0.8636, 0.2362, 0.9545, 0.2362, 0.3406, 0.1176, 0.3182, 0.2362, 0.4545, 0.2362, 0.4994, 0.1575, 0.4545, 0.2362, 0.6364, 0.2362, 0.8643, 0.3149, 0.6824, 0.3149, 0.7273, 0.3937, 1.0, 0.3149, 0.8643, 0.3149, 0.9545, 0.3937, 0.3188, 0.3149, 0.137, 0.3149, 0.1818, 0.3937, 0.5006, 0.3149, 0.3188, 0.3149, 0.3867, 0.4325, 0.6824, 0.3149, 0.5006, 0.3149, 0.5909, 0.3937, 0.5909, 0.3937, 0.5006, 0.3149, 0.5224, 0.4325, 0.3867, 0.4325, 0.3188, 0.3149, 0.3182, 0.3937, 0.9545, 0.3937, 0.8636, 0.3937, 0.9091, 0.4724, 0.9545, 0.3937, 0.8643, 0.3149, 0.8636, 0.3937, 0.6364, 0.2362, 0.5006, 0.3149, 0.6824, 0.3149, 0.6364, 0.2362, 0.4545, 0.2362, 0.5006, 0.3149, 0.4545, 0.2362, 0.3188, 0.3149, 0.5006, 0.3149, 0.4545, 0.2362, 0.3182, 0.2362, 0.3188, 0.3149, 0.1818, 0.2362, 0.137, 0.3149, 0.3188, 0.3149, 0.9545, 0.2362, 0.8643, 0.3149, 1.0, 0.3149, 0.9545, 0.2362, 0.8636, 0.2362, 0.8643, 0.3149, 0.7727, 0.2362, 0.6824, 0.3149, 0.8643, 0.3149, 0.7727, 0.2362, 0.6364, 0.2362, 0.6824, 0.3149, 0.4994, 0.1575, 0.3406, 0.1176, 0.4545, 0.2362, 0.3182, 0.2362, 0.1818, 0.2362, 0.3188, 0.3149, 0.3182, 0.2362, 0.25, 0.1181, 0.1818, 0.2362, 0.25, 0.1181, 0.1357, 0.1575, 0.1818, 0.2362, 0.1818, 0.2362, 0.04545, 0.2362, 0.137, 0.3149, 0.1818, 0.2362, 0.1357, 0.1575, 0.04545, 0.2362, 0.1357, 0.1575, 0.0, 0.1575, 0.04545, 0.2362, 0.8636, 0.2362, 0.7727, 0.2362, 0.8643, 0.3149, 0.8636, 0.2362, 0.863, 0.1575, 0.7727, 0.2362, 0.863, 0.1575, 0.6812, 0.1575, 0.7727, 0.2362, 0.6812, 0.1575, 0.4994, 0.1575, 0.6364, 0.2362, 0.5, 0.07873, 0.3867, 0.1176, 0.4994, 0.1575, 0.1364, 0.07873, 0.06787, 0.0399, 0.1357, 0.1575, 0.06787, 0.0399, 0.0, 0.1575, 0.1357, 0.1575, 0.6812, 0.1575, 0.6364, 0.07873, 0.4994, 0.1575, 0.8412, 0.0399, 0.7727, 0.07873, 0.863, 0.1575, 0.7727, 0.07873, 0.6812, 0.1575, 0.863, 0.1575, 0.2727, 0.0, 0.25, 0.1181, 0.3406, 0.1176, 0.4545, 0.0, 0.3867, 0.1176, 0.5, 0.07873, 0.3406, 0.1176, 0.25, 0.1181, 0.3182, 0.2362, 0.6812, 0.1575, 0.6364, 0.2362, 0.7727, 0.2362, 0.863, 0.1575, 0.8636, 0.2362, 0.9545, 0.2362, 0.3406, 0.1176, 0.3182, 0.2362, 0.4545, 0.2362, 0.4994, 0.1575, 0.4545, 0.2362, 0.6364, 0.2362, 0.8643, 0.3149, 0.6824, 0.3149, 0.7273, 0.3937, 1.0, 0.3149, 0.8643, 0.3149, 0.9545, 0.3937, 0.3188, 0.3149, 0.137, 0.3149, 0.1818, 0.3937, 0.5006, 0.3149, 0.3188, 0.3149, 0.3867, 0.4325, 0.6824, 0.3149, 0.5006, 0.3149, 0.5909, 0.3937, 0.5909, 0.3937, 0.5006, 0.3149, 0.5224, 0.4325, 0.3867, 0.4325, 0.3188, 0.3149, 0.3182, 0.3937, 0.9545, 0.3937, 0.8636, 0.3937, 0.9091, 0.4724, 0.9545, 0.3937, 0.8643, 0.3149, 0.8636, 0.3937, 0.6364, 0.2362, 0.5006, 0.3149, 0.6824, 0.3149, 0.6364, 0.2362, 0.4545, 0.2362, 0.5006, 0.3149, 0.4545, 0.2362, 0.3188, 0.3149, 0.5006, 0.3149, 0.4545, 0.2362, 0.3182, 0.2362, 0.3188, 0.3149, 0.1818, 0.2362, 0.137, 0.3149, 0.3188, 0.3149, 0.9545, 0.2362, 0.8643, 0.3149, 1.0, 0.3149, 0.9545, 0.2362, 0.8636, 0.2362, 0.8643, 0.3149, 0.7727, 0.2362, 0.6824, 0.3149, 0.8643, 0.3149, 0.7727, 0.2362, 0.6364, 0.2362, 0.6824, 0.3149, 0.4994, 0.1575, 0.3406, 0.1176, 0.4545, 0.2362, 0.3182, 0.2362, 0.1818, 0.2362, 0.3188, 0.3149, 0.3182, 0.2362, 0.25, 0.1181, 0.1818, 0.2362, 0.25, 0.1181, 0.1357, 0.1575, 0.1818, 0.2362, 0.1818, 0.2362, 0.04545, 0.2362, 0.137, 0.3149, 0.1818, 0.2362, 0.1357, 0.1575, 0.04545, 0.2362, 0.1357, 0.1575, 0.0, 0.1575, 0.04545, 0.2362, 0.8636, 0.2362, 0.7727, 0.2362, 0.8643, 0.3149, 0.8636, 0.2362, 0.863, 0.1575, 0.7727, 0.2362, 0.863, 0.1575, 0.6812, 0.1575, 0.7727, 0.2362, 0.6812, 0.1575, 0.4994, 0.1575, 0.6364, 0.2362, 0.5, 0.07873, 0.3867, 0.1176, 0.4994, 0.1575, 0.1364, 0.07873, 0.06787, 0.0399, 0.1357, 0.1575, 0.06787, 0.0399, 0.0, 0.1575, 0.1357, 0.1575, 0.6812, 0.1575, 0.6364, 0.07873, 0.4994, 0.1575, 0.8412, 0.0399, 0.7727, 0.07873, 0.863, 0.1575, 0.7727, 0.07873, 0.6812, 0.1575, 0.863, 0.1575])
me_cylinder.materials.append(mat_material_001)
me_cylinder.materials.append(mat_material_002)
me_cylinder.materials.append(mat_material_003)
me_cylinder.use_remesh_fix_poles = True
me_cylinder.use_remesh_preserve_attributes = False
me_cylinder.use_mirror_vertex_groups = False
me_cylinder.update()

# ---- objects
ob_light = bpy.data.objects.new('Light', light_light)
ob_camera = bpy.data.objects.new('Camera', cam_camera)
ob_cylinder = bpy.data.objects.new('Cylinder', me_cylinder)

# ---- transforms, parenting, visibility, modifiers, constraints
ob_light.location = (4.076, 1.005, 5.904)
ob_light.rotation_euler = (0.6503, 0.05522, 1.866)
ob_light.lock_rotations_4d = False
ob_light.empty_display_type = 'ARROWS'
ob_light.color = (0.0, 0.0, 0.0, 0.0)
ob_light.lineart.crease_threshold = 0.0
ob_camera.location = (7.359, -6.926, 4.958)
ob_camera.rotation_euler = (1.109, 0.0, 0.8149)
ob_camera.lock_rotations_4d = False
ob_camera.empty_display_type = 'ARROWS'
ob_camera.color = (0.0, 0.0, 0.0, 0.0)
ob_camera.display_type = 'WIRE'
ob_camera.lineart.crease_threshold = 0.0
ob_cylinder.location = (0.0, 0.0, 1.552)
ob_cylinder.lineart.crease_threshold = 0.0

# ---- collection membership
col_stuff.objects.link(ob_light)
col_stuff.objects.link(ob_camera)
col_actualplant.objects.link(ob_cylinder)

# ---- scene / render settings (as saved in the file)
scene.camera = ob_camera
scene.frame_start = 1; scene.frame_end = 250; scene.frame_set(1)
scene.render.engine = 'BLENDER_EEVEE_NEXT'
scene.cycles.use_denoising = False
scene.cycles.samples = 128
scene.cycles.sampling_pattern = 'TABULATED_SOBOL'
scene.cycles.use_adaptive_sampling = False
scene.cycles.use_light_tree = False
scene.view_settings.view_transform = 'Filmic'
bpy.context.view_layer.update()
